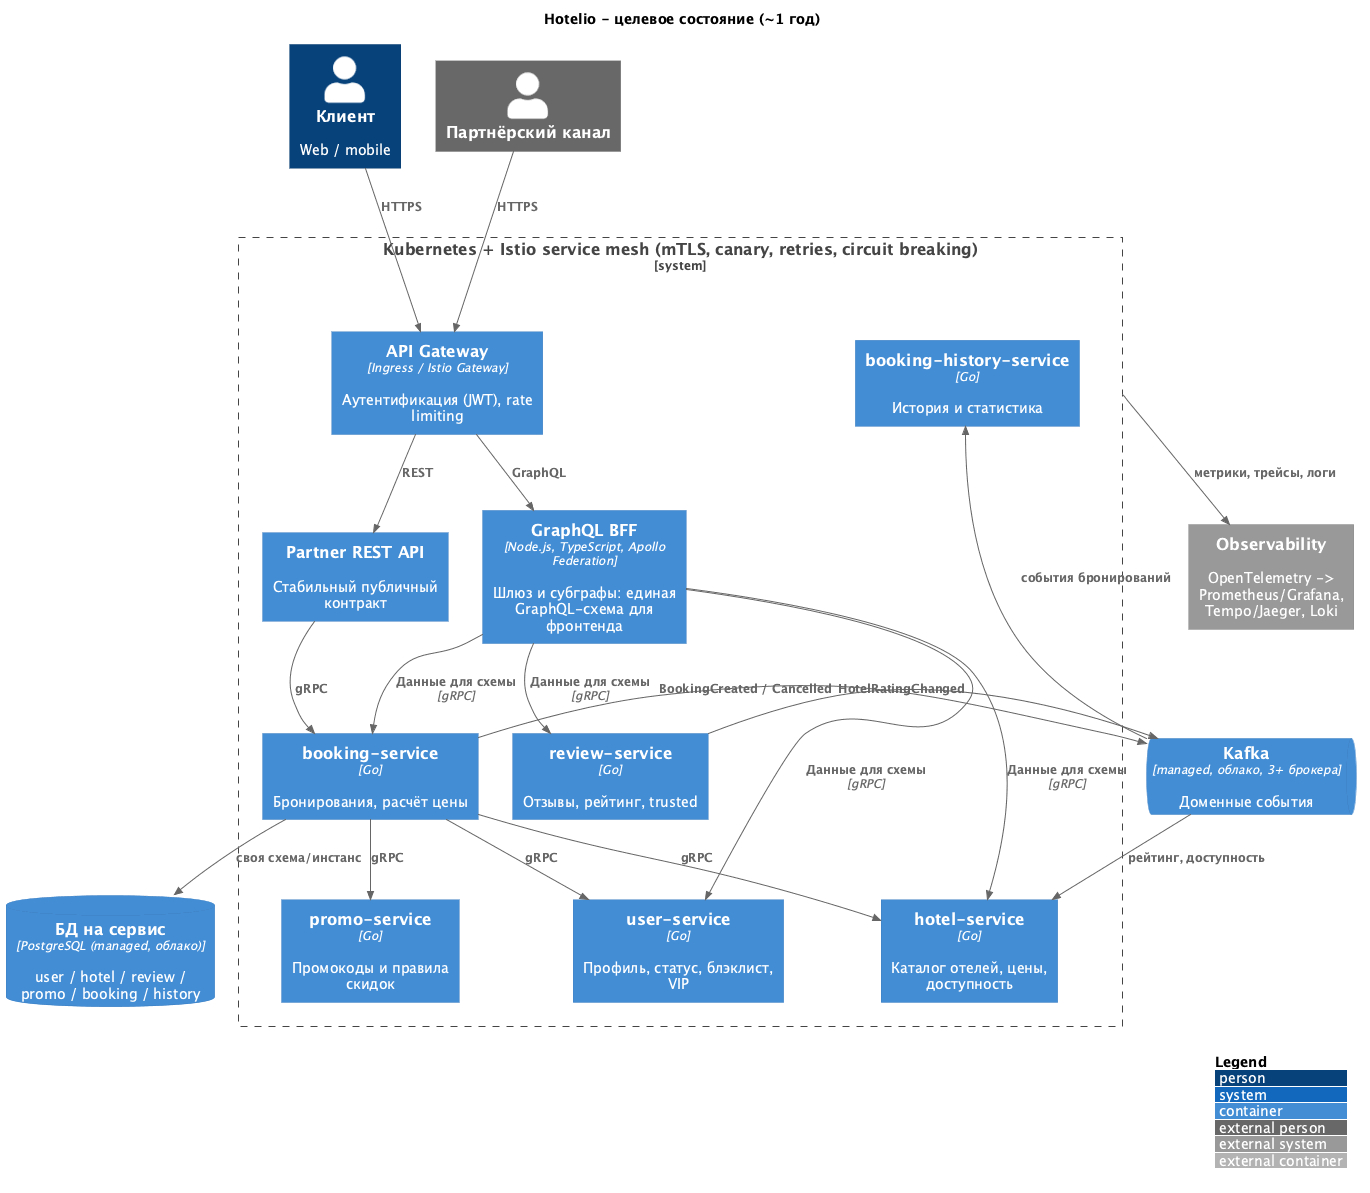

The diagram above was rendered by PlantUML. Its source (embedded in the PNG):
@startuml 03-to-be
!include https://raw.githubusercontent.com/plantuml-stdlib/C4-PlantUML/master/C4_Container.puml

title Hotelio - целевое состояние (~1 год)

LAYOUT_WITH_LEGEND()

Person(user, "Клиент", "Web / mobile")
Person_Ext(partner, "Партнёрский канал")

System_Boundary(k8s, "Kubernetes + Istio service mesh (mTLS, canary, retries, circuit breaking)") {
  Container(edge, "API Gateway", "Ingress / Istio Gateway", "Аутентификация (JWT), rate limiting")
  Container(bff, "GraphQL BFF", "Node.js, TypeScript, Apollo Federation", "Шлюз и субграфы: единая\nGraphQL-схема для фронтенда")
  Container(partnerApi, "Partner REST API", "", "Стабильный публичный контракт")

  Container(userSvc, "user-service", "Go", "Профиль, статус, блэклист, VIP")
  Container(catalogSvc, "hotel-service", "Go", "Каталог отелей, цены, доступность")
  Container(reviewSvc, "review-service", "Go", "Отзывы, рейтинг, trusted")
  Container(promoSvc, "promo-service", "Go", "Промокоды и правила скидок")
  Container(bookingSvc, "booking-service", "Go", "Бронирования, расчёт цены")
  Container(historySvc, "booking-history-service", "Go", "История и статистика")

}

ContainerQueue(kafka, "Kafka", "managed, облако, 3+ брокера", "Доменные события")

ContainerDb(dbs, "БД на сервис", "PostgreSQL (managed, облако)", "user / hotel / review / promo / booking / history")
System_Ext(obs, "Observability", "OpenTelemetry -> Prometheus/Grafana, Tempo/Jaeger, Loki")

Rel(user, edge, "HTTPS")
Rel(partner, edge, "HTTPS")
Rel(edge, bff, "GraphQL")
Rel(edge, partnerApi, "REST")
Rel(bff, bookingSvc, "Данные для схемы", "gRPC")
Rel(bff, catalogSvc, "Данные для схемы", "gRPC")
Rel(bff, reviewSvc, "Данные для схемы", "gRPC")
Rel(bff, userSvc, "Данные для схемы", "gRPC")
Rel(partnerApi, bookingSvc, "gRPC")
Rel(bookingSvc, userSvc, "gRPC")
Rel(bookingSvc, promoSvc, "gRPC")
Rel(bookingSvc, catalogSvc, "gRPC")
Rel(bookingSvc, kafka, "BookingCreated / Cancelled")
Rel(reviewSvc, kafka, "HotelRatingChanged")
Rel(kafka, catalogSvc, "рейтинг, доступность")
Rel(kafka, historySvc, "события бронирований")
Rel(bookingSvc, dbs, "своя схема/инстанс")
Rel(k8s, obs, "метрики, трейсы, логи")
@enduml